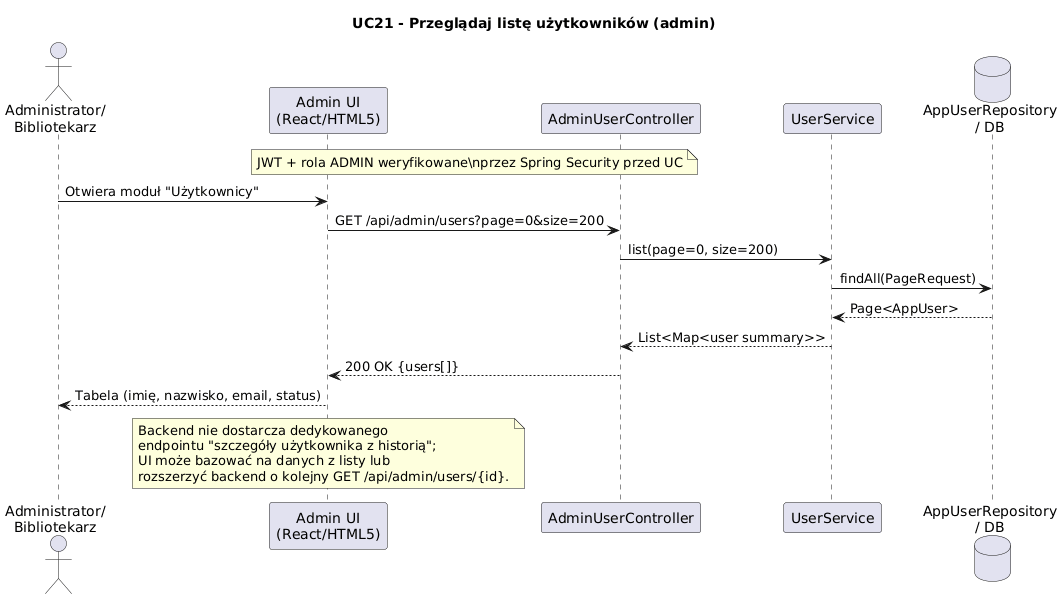

The diagram above was rendered by PlantUML. Its source (embedded in the PNG):
@startuml
title UC21 - Przeglądaj listę użytkowników (admin)

actor "Administrator/\nBibliotekarz" as Admin
participant "Admin UI\n(React/HTML5)" as UI
participant "AdminUserController" as UC
participant "UserService" as US
database "AppUserRepository\n/ DB" as UR

note over UI,UC
JWT + rola ADMIN weryfikowane\nprzez Spring Security przed UC
end note

Admin -> UI: Otwiera moduł "Użytkownicy"
UI -> UC: GET /api/admin/users?page=0&size=200
UC -> US: list(page=0, size=200)
US -> UR: findAll(PageRequest)
UR --> US: Page<AppUser>
US --> UC: List<Map<user summary>>
UC --> UI: 200 OK {users[]}
UI --> Admin: Tabela (imię, nazwisko, email, status)

note over UI
Backend nie dostarcza dedykowanego
endpointu "szczegóły użytkownika z historią";
UI może bazować na danych z listy lub
rozszerzyć backend o kolejny GET /api/admin/users/{id}.
end note
@enduml